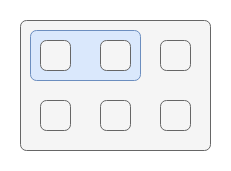

The diagram above was exported from draw.io. Its source (the exported page's mxGraphModel, read from the mxfile embedded in the PNG):
<mxGraphModel dx="1368" dy="843" grid="1" gridSize="10" guides="1" tooltips="1" connect="1" arrows="1" fold="1" page="1" pageScale="1" pageWidth="827" pageHeight="1169" math="0" shadow="0">
  <root>
    <mxCell id="qsOeXDvbdPXG3KfhThTo-0" />
    <mxCell id="qsOeXDvbdPXG3KfhThTo-1" parent="qsOeXDvbdPXG3KfhThTo-0" />
    <mxCell id="qsOeXDvbdPXG3KfhThTo-2" value="" style="rounded=1;whiteSpace=wrap;html=1;align=center;verticalAlign=middle;fontFamily=Helvetica;fontSize=11;labelBackgroundColor=none;arcSize=12;fillColor=#f5f5f5;fontColor=#333333;strokeColor=#666666;fillOpacity=100;absoluteArcSize=1;" vertex="1" parent="qsOeXDvbdPXG3KfhThTo-1">
      <mxGeometry x="40" y="40" width="190" height="130" as="geometry" />
    </mxCell>
    <mxCell id="qsOeXDvbdPXG3KfhThTo-7" value="" style="rounded=1;whiteSpace=wrap;html=1;align=center;verticalAlign=middle;fontFamily=Helvetica;fontSize=11;labelBackgroundColor=none;arcSize=12;textDirection=vertical-lr;fillColor=#dae8fc;strokeColor=#6c8ebf;fillOpacity=100;absoluteArcSize=1;" vertex="1" parent="qsOeXDvbdPXG3KfhThTo-1">
      <mxGeometry x="50" y="50" width="110" height="50" as="geometry" />
    </mxCell>
    <mxCell id="qsOeXDvbdPXG3KfhThTo-8" value="" style="rounded=1;whiteSpace=wrap;html=1;align=center;verticalAlign=middle;fontFamily=Helvetica;fontSize=11;labelBackgroundColor=none;arcSize=12;fillColor=#f5f5f5;fontColor=#333333;strokeColor=#666666;fillOpacity=100;absoluteArcSize=1;" vertex="1" parent="qsOeXDvbdPXG3KfhThTo-1">
      <mxGeometry x="60" y="60" width="30" height="30" as="geometry" />
    </mxCell>
    <mxCell id="qsOeXDvbdPXG3KfhThTo-9" value="" style="rounded=1;whiteSpace=wrap;html=1;align=center;verticalAlign=middle;fontFamily=Helvetica;fontSize=11;labelBackgroundColor=none;arcSize=12;fillColor=#f5f5f5;fontColor=#333333;strokeColor=#666666;fillOpacity=100;absoluteArcSize=1;" vertex="1" parent="qsOeXDvbdPXG3KfhThTo-1">
      <mxGeometry x="120" y="60" width="30" height="30" as="geometry" />
    </mxCell>
    <mxCell id="qsOeXDvbdPXG3KfhThTo-10" value="" style="rounded=1;whiteSpace=wrap;html=1;align=center;verticalAlign=middle;fontFamily=Helvetica;fontSize=11;labelBackgroundColor=none;arcSize=12;fillColor=#f5f5f5;fontColor=#333333;strokeColor=#666666;fillOpacity=100;absoluteArcSize=1;" vertex="1" parent="qsOeXDvbdPXG3KfhThTo-1">
      <mxGeometry x="60" y="120" width="30" height="30" as="geometry" />
    </mxCell>
    <mxCell id="qsOeXDvbdPXG3KfhThTo-11" value="" style="rounded=1;whiteSpace=wrap;html=1;align=center;verticalAlign=middle;fontFamily=Helvetica;fontSize=11;labelBackgroundColor=none;arcSize=12;fillColor=#f5f5f5;fontColor=#333333;strokeColor=#666666;fillOpacity=100;absoluteArcSize=1;" vertex="1" parent="qsOeXDvbdPXG3KfhThTo-1">
      <mxGeometry x="120" y="120" width="30" height="30" as="geometry" />
    </mxCell>
    <mxCell id="qsOeXDvbdPXG3KfhThTo-12" value="" style="rounded=1;whiteSpace=wrap;html=1;align=center;verticalAlign=middle;fontFamily=Helvetica;fontSize=11;labelBackgroundColor=none;arcSize=12;fillColor=#f5f5f5;fontColor=#333333;strokeColor=#666666;fillOpacity=100;absoluteArcSize=1;" vertex="1" parent="qsOeXDvbdPXG3KfhThTo-1">
      <mxGeometry x="180" y="60" width="30" height="30" as="geometry" />
    </mxCell>
    <mxCell id="qsOeXDvbdPXG3KfhThTo-14" value="" style="rounded=1;whiteSpace=wrap;html=1;align=center;verticalAlign=middle;fontFamily=Helvetica;fontSize=11;labelBackgroundColor=none;arcSize=12;fillColor=#f5f5f5;fontColor=#333333;strokeColor=#666666;fillOpacity=100;absoluteArcSize=1;" vertex="1" parent="qsOeXDvbdPXG3KfhThTo-1">
      <mxGeometry x="180" y="120" width="30" height="30" as="geometry" />
    </mxCell>
  </root>
</mxGraphModel>